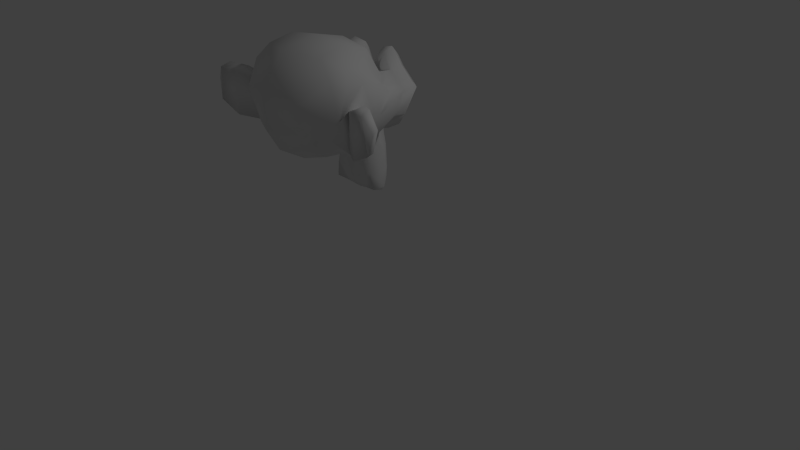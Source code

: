 # Source: suzanne.blend  (saved by Blender 2.74.0; exported with 4.5.12 LTS)
import bpy
from mathutils import Matrix  # noqa: F401  (used for matrix-valued properties, if any)

bpy.ops.wm.read_factory_settings(use_empty=True)
scene = bpy.context.scene
scene.name = 'Scene'

# ---- collections
col_collection_1 = bpy.data.collections.new('Collection 1'); scene.collection.children.link(col_collection_1)

# ---- materials (node trees are filled in below, after node groups)
mat_test_folder_other = bpy.data.materials.new('test_folder/other')
mat_test_folder_other.alpha_threshold = 0.0
mat_test_folder_other.use_transparent_shadow = False
mat_test_folder_other.roughness = 0.5
mat_test_folder_other.line_color = (0.0, 0.0, 0.0, 1.0)

# ---- material node trees

# ---- world
world_world = bpy.data.worlds.new('World'); scene.world = world_world
world_world.color = (0.05088, 0.05088, 0.05088)
world_world.use_sun_shadow = False
world_world.sun_shadow_jitter_overblur = 0.0
world_world.cycles.sampling_method = 'MANUAL'
world_world.cycles.sample_map_resolution = 256

# ---- cameras
cam_camera = bpy.data.cameras.new('Camera')
cam_camera.clip_end = 100.0
cam_camera.lens = 35.0
cam_camera.sensor_width = 32.0
cam_camera.sensor_height = 18.0
cam_camera.ortho_scale = 7.314
cam_camera.dof.focus_distance = 0.0
cam_camera.dof.aperture_fstop = 128.0

# ---- lights
light_lamp = bpy.data.lights.new('Lamp', 'POINT')
light_lamp.transmission_factor = 0.0
light_lamp.cutoff_distance = 30.0
light_lamp.energy = 100.0
light_lamp.shadow_buffer_clip_start = 1.001
light_lamp.shadow_soft_size = 0.1
light_lamp.shadow_maximum_resolution = 0.006
light_lamp.use_absolute_resolution = True
light_lamp.cycles.use_multiple_importance_sampling = False

# ---- meshes
me_suzanne = bpy.data.meshes.new('Suzanne')
me_suzanne.from_pydata([(-0.4375, 0.1124, 2.164), (0.4375, 0.1124, 2.164), (-0.5, 0.03427, 2.094), (0.5, 0.03427, 2.094), (-0.5469, -0.0751, 2.055), (0.5469, -0.0751, 2.055), (-0.3516, -0.03604, 1.977), (0.3516, -0.03604, 1.977), (-0.3516, 0.06552, 2.031), (0.3516, 0.06552, 2.031), (-0.3516, 0.128, 2.133), (0.3516, 0.128, 2.133), (-0.2734, 0.1436, 2.164), (0.2734, 0.1436, 2.164), (-0.2031, 0.08896, 2.094), (0.2031, 0.08896, 2.094), (-0.1562, -0.004792, 2.055), (0.1563, -0.004792, 2.055), (-0.07812, 0.00302, 2.242), (0.07813, 0.00302, 2.242), (-0.1406, 0.08896, 2.242), (0.1406, 0.08896, 2.242), (-0.2422, 0.1436, 2.242), (0.2422, 0.1436, 2.242), (-0.2734, 0.1436, 2.328), (0.2734, 0.1436, 2.328), (-0.2031, 0.08896, 2.391), (0.2031, 0.08896, 2.391), (-0.1562, -0.004792, 2.438), (0.1563, -0.004792, 2.438), (-0.3516, -0.03604, 2.516), (0.3516, -0.03604, 2.516), (-0.3516, 0.06552, 2.453), (0.3516, 0.06552, 2.453), (-0.3516, 0.128, 2.359), (0.3516, 0.128, 2.359), (-0.4375, 0.1124, 2.328), (0.4375, 0.1124, 2.328), (-0.5, 0.03427, 2.391), (0.5, 0.03427, 2.391), (-0.5469, -0.0751, 2.438), (0.5469, -0.0751, 2.438), (-0.625, -0.09073, 2.242), (0.625, -0.09073, 2.242), (-0.5625, 0.01865, 2.242), (0.5625, 0.01865, 2.242), (-0.4688, 0.1046, 2.242), (0.4688, 0.1046, 2.242), (-0.4766, 0.1202, 2.242), (0.4766, 0.1202, 2.242), (-0.4453, 0.128, 2.336), (0.4453, 0.128, 2.336), (-0.3516, 0.1515, 2.375), (0.3516, 0.1515, 2.375), (-0.2656, 0.1671, 2.336), (0.2656, 0.1671, 2.336), (-0.2266, 0.1671, 2.242), (0.2266, 0.1671, 2.242), (-0.2656, 0.1671, 2.156), (0.2656, 0.1671, 2.156), (-0.3516, 0.1749, 2.242), (0.3516, 0.1749, 2.242), (-0.3516, 0.1515, 2.117), (0.3516, 0.1515, 2.117), (-0.4453, 0.128, 2.156), (0.4453, 0.128, 2.156), (3.633e-08, 0.08896, 2.43), (4.316e-08, 0.1671, 2.352), (3.565e-08, 0.08115, 1.32), (3.975e-08, 0.128, 1.68), (4.111e-08, 0.1436, 1.812), (3.428e-08, 0.06552, 1.227), (2.404e-08, -0.05167, 2.406), (2.13e-08, -0.08292, 2.57), (-7.636e-08, -1.2, 2.898), (-1.03e-07, -1.505, 2.562), (-1.01e-07, -1.481, 2.07), (-5.929e-08, -1.005, 1.617), (-0.2031, -0.09073, 1.812), (0.2031, -0.09073, 1.812), (-0.3125, -0.08292, 1.562), (0.3125, -0.08292, 1.562), (-0.3516, -0.08292, 1.305), (0.3516, -0.08292, 1.305), (-0.3672, -0.122, 1.109), (0.3672, -0.122, 1.109), (-0.3281, -0.1298, 1.055), (0.3281, -0.1298, 1.055), (-0.1797, -0.09854, 1.031), (0.1797, -0.09854, 1.031), (2.199e-08, -0.0751, 1.016), (-0.4375, -0.122, 1.859), (0.4375, -0.122, 1.859), (-0.6328, -0.1142, 1.961), (0.6328, -0.1142, 1.961), (-0.8281, -0.2079, 2.148), (0.8281, -0.2079, 2.148), (-0.8594, -0.05948, 2.43), (0.8594, -0.05948, 2.43), (-0.7109, -0.02823, 2.484), (0.7109, -0.02823, 2.484), (-0.4922, 0.03427, 2.602), (0.4922, 0.03427, 2.602), (-0.3203, 0.08115, 2.758), (0.3203, 0.08115, 2.758), (-0.1562, 0.1046, 2.719), (0.1563, 0.1046, 2.719), (-0.0625, 0.09677, 2.492), (0.0625, 0.09677, 2.492), (-0.1641, 0.1202, 2.414), (0.1641, 0.1202, 2.414), (-0.125, 0.1124, 2.305), (0.125, 0.1124, 2.305), (-0.2031, 0.08896, 2.094), (0.2031, 0.08896, 2.094), (-0.375, 0.0499, 2.016), (0.375, 0.0499, 2.016), (-0.4922, 0.01865, 2.062), (0.4922, 0.01865, 2.062), (-0.625, -0.004792, 2.188), (0.625, -0.004792, 2.188), (-0.6406, -0.004792, 2.297), (0.6406, -0.004792, 2.297), (-0.6016, 0.01083, 2.375), (0.6016, 0.01083, 2.375), (-0.4297, 0.06552, 2.438), (0.4297, 0.06552, 2.438), (-0.25, 0.1046, 2.469), (0.25, 0.1046, 2.469), (3.565e-08, 0.08115, 1.234), (-0.1094, 0.08115, 1.281), (0.1094, 0.08115, 1.281), (-0.1172, 0.05771, 1.164), (0.1172, 0.05771, 1.164), (-0.0625, 0.04208, 1.117), (0.0625, 0.04208, 1.117), (3.155e-08, 0.03427, 1.109), (3.701e-08, 0.09677, 1.805), (3.633e-08, 0.08896, 1.859), (-0.1016, 0.08896, 1.852), (0.1016, 0.08896, 1.852), (-0.125, 0.09677, 1.773), (0.125, 0.09677, 1.773), (-0.08594, 0.08896, 1.711), (0.08594, 0.08896, 1.711), (-0.3984, 0.01865, 1.953), (0.3984, 0.01865, 1.953), (-0.6172, -0.02823, 2.055), (0.6172, -0.02823, 2.055), (-0.7266, -0.05167, 2.203), (0.7266, -0.05167, 2.203), (-0.7422, 0.00302, 2.375), (0.7422, 0.00302, 2.375), (-0.6875, 0.07333, 2.414), (0.6875, 0.07333, 2.414), (-0.4375, 0.1436, 2.547), (0.4375, 0.1436, 2.547), (-0.3125, 0.1827, 2.641), (0.3125, 0.1827, 2.641), (-0.2031, 0.1983, 2.617), (0.2031, 0.1983, 2.617), (-0.1016, 0.1905, 2.43), (0.1016, 0.1905, 2.43), (-0.125, 0.1593, 1.898), (0.125, 0.1593, 1.898), (-0.2109, 0.05771, 1.555), (0.2109, 0.05771, 1.555), (-0.25, 0.03427, 1.297), (0.25, 0.03427, 1.297), (-0.2656, 0.01083, 1.18), (0.2656, 0.01083, 1.18), (-0.2344, -0.02042, 1.086), (0.2344, -0.02042, 1.086), (-0.1641, -0.02042, 1.07), (0.1641, -0.02042, 1.07), (2.745e-08, -0.0126, 1.055), (3.496e-08, 0.07333, 2.047), (3.838e-08, 0.1124, 2.211), (-0.3281, 0.08896, 2.477), (0.3281, 0.08896, 2.477), (-0.1641, 0.09677, 2.141), (0.1641, 0.09677, 2.141), (-0.1328, 0.1046, 2.211), (0.1328, 0.1046, 2.211), (-0.1172, 0.08115, 1.312), (0.1172, 0.08115, 1.312), (-0.07812, 0.09677, 1.555), (0.07813, 0.09677, 1.555), (3.701e-08, 0.09677, 1.555), (3.633e-08, 0.08896, 1.672), (-0.09375, 0.128, 1.727), (0.09375, 0.128, 1.727), (-0.1328, 0.1436, 1.773), (0.1328, 0.1436, 1.773), (-0.1094, 0.128, 1.867), (0.1094, 0.128, 1.867), (-0.03906, 0.128, 1.875), (0.03906, 0.128, 1.875), (4.384e-08, 0.1749, 1.797), (-0.04687, 0.1593, 1.852), (0.04688, 0.1593, 1.852), (-0.09375, 0.1593, 1.844), (0.09375, 0.1593, 1.844), (-0.1094, 0.1749, 1.773), (0.1094, 0.1749, 1.773), (-0.07812, 0.1515, 1.75), (0.07813, 0.1515, 1.75), (4.179e-08, 0.1515, 1.711), (-0.2578, -0.09854, 1.688), (0.2578, -0.09854, 1.688), (-0.1641, 0.05771, 1.758), (0.1641, 0.05771, 1.758), (-0.1797, 0.05771, 1.688), (0.1797, 0.05771, 1.688), (-0.2344, -0.09854, 1.75), (0.2344, -0.09854, 1.75), (3.155e-08, 0.03427, 1.125), (-0.04687, 0.03427, 1.133), (0.04688, 0.03427, 1.133), (-0.09375, 0.05771, 1.18), (0.09375, 0.05771, 1.18), (-0.09375, 0.07333, 1.258), (0.09375, 0.07333, 1.258), (2.882e-08, 0.00302, 1.219), (-0.09375, 0.01083, 1.25), (0.09375, 0.01083, 1.25), (-0.09375, -0.0126, 1.188), (0.09375, -0.0126, 1.188), (-0.04687, -0.02042, 1.148), (0.04688, -0.02042, 1.148), (2.677e-08, -0.02042, 1.141), (-0.1719, 0.128, 2.219), (0.1719, 0.128, 2.219), (-0.1875, 0.1202, 2.156), (0.1875, 0.1202, 2.156), (-0.3359, 0.1046, 2.43), (0.3359, 0.1046, 2.43), (-0.2734, 0.1202, 2.422), (0.2734, 0.1202, 2.422), (-0.4219, 0.1202, 2.398), (0.4219, 0.1202, 2.398), (-0.5625, 0.04208, 2.352), (0.5625, 0.04208, 2.352), (-0.5859, 0.03427, 2.289), (0.5859, 0.03427, 2.289), (-0.5781, 0.02646, 2.195), (0.5781, 0.02646, 2.195), (-0.4766, 0.06552, 2.102), (0.4766, 0.06552, 2.102), (-0.375, 0.08896, 2.062), (0.375, 0.08896, 2.062), (-0.2266, 0.128, 2.109), (0.2266, 0.128, 2.109), (-0.1797, 0.128, 2.297), (0.1797, 0.128, 2.297), (-0.2109, 0.128, 2.375), (0.2109, 0.128, 2.375), (-0.2344, 0.1046, 2.359), (0.2344, 0.1046, 2.359), (-0.1953, 0.1046, 2.297), (0.1953, 0.1046, 2.297), (-0.2422, 0.1046, 2.125), (0.2422, 0.1046, 2.125), (-0.375, 0.07333, 2.086), (0.375, 0.07333, 2.086), (-0.4609, 0.0499, 2.117), (0.4609, 0.0499, 2.117), (-0.5469, 0.01865, 2.211), (0.5469, 0.01865, 2.211), (-0.5547, 0.01865, 2.281), (0.5547, 0.01865, 2.281), (-0.5312, 0.02646, 2.336), (0.5312, 0.02646, 2.336), (-0.4141, 0.09677, 2.391), (0.4141, 0.09677, 2.391), (-0.2812, 0.1124, 2.398), (0.2812, 0.1124, 2.398), (-0.3359, 0.09677, 2.406), (0.3359, 0.09677, 2.406), (-0.2031, 0.09677, 2.172), (0.2031, 0.09677, 2.172), (-0.1953, 0.09677, 2.227), (0.1953, 0.09677, 2.227), (-0.1094, -0.04385, 2.461), (0.1094, -0.04385, 2.461), (-0.1953, -0.03604, 2.664), (0.1953, -0.03604, 2.664), (-0.3359, -0.05948, 2.688), (0.3359, -0.05948, 2.688), (-0.4844, -0.09854, 2.555), (0.4844, -0.09854, 2.555), (-0.6797, -0.161, 2.453), (0.6797, -0.161, 2.453), (-0.7969, -0.1923, 2.406), (0.7969, -0.1923, 2.406), (-0.7734, -0.2782, 2.164), (0.7734, -0.2782, 2.164), (-0.6016, -0.2392, 2.0), (0.6016, -0.2392, 2.0), (-0.4375, -0.1845, 1.906), (0.4375, -0.1845, 1.906), (-3.283e-09, -0.3642, 2.898), (-3.538e-08, -0.7314, 2.984), (-8.729e-08, -1.325, 1.805), (-1.216e-08, -0.4657, 1.539), (1.174e-08, -0.1923, 1.023), (1.498e-09, -0.3095, 1.195), (-5.51e-10, -0.3329, 1.43), (-3.966e-09, -0.372, 1.516), (-0.8516, -0.5985, 2.234), (0.8516, -0.5985, 2.234), (-0.8594, -0.7001, 2.32), (0.8594, -0.7001, 2.32), (-0.7734, -1.091, 2.266), (0.7734, -1.091, 2.266), (-0.4609, -1.356, 2.438), (0.4609, -1.356, 2.438), (-0.7344, -0.5829, 1.953), (0.7344, -0.5829, 1.953), (-0.5938, -0.8173, 1.875), (0.5938, -0.8173, 1.875), (-0.6406, -1.083, 1.992), (0.6406, -1.083, 1.992), (-0.3359, -1.317, 2.055), (0.3359, -1.317, 2.055), (-0.2344, -0.247, 1.648), (0.2344, -0.247, 1.648), (-0.1797, -0.3954, 1.586), (0.1797, -0.3954, 1.586), (-0.2891, -0.2704, 1.289), (0.2891, -0.2704, 1.289), (-0.25, -0.2626, 1.5), (0.25, -0.2626, 1.5), (-0.3281, -0.2548, 1.086), (0.3281, -0.2548, 1.086), (-0.1406, -0.286, 1.242), (0.1406, -0.286, 1.242), (-0.125, -0.2939, 1.461), (0.125, -0.2939, 1.461), (-0.1641, -0.2157, 1.055), (0.1641, -0.2157, 1.055), (-0.2188, -0.2235, 1.719), (0.2188, -0.2235, 1.719), (-0.2109, -0.1845, 1.773), (0.2109, -0.1845, 1.773), (-0.2031, -0.1532, 1.828), (0.2031, -0.1532, 1.828), (-0.2109, -0.4892, 1.609), (0.2109, -0.4892, 1.609), (-0.2969, -0.9189, 1.688), (0.2969, -0.9189, 1.688), (-0.3438, -1.192, 1.852), (0.3437, -1.192, 1.852), (-0.4531, -1.036, 2.867), (0.4531, -1.036, 2.867), (-0.4531, -0.7235, 2.93), (0.4531, -0.7235, 2.93), (-0.4531, -0.4189, 2.852), (0.4531, -0.4189, 2.852), (-0.4609, -0.2235, 2.523), (0.4609, -0.2235, 2.523), (-0.7266, -0.3173, 2.406), (0.7266, -0.3173, 2.406), (-0.6328, -0.372, 2.453), (0.6328, -0.372, 2.453), (-0.6406, -0.5985, 2.703), (0.6406, -0.5985, 2.703), (-0.7969, -0.5282, 2.562), (0.7969, -0.5282, 2.562), (-0.7969, -0.7704, 2.617), (0.7969, -0.7704, 2.617), (-0.6406, -0.8485, 2.75), (0.6406, -0.8485, 2.75), (-0.6406, -1.099, 2.68), (0.6406, -1.099, 2.68), (-0.7969, -1.013, 2.539), (0.7969, -1.013, 2.539), (-0.6172, -1.239, 2.328), (0.6172, -1.239, 2.328), (-0.4844, -1.2, 2.023), (0.4844, -1.2, 2.023), (-0.8203, -0.8564, 2.328), (0.8203, -0.8564, 2.328), (-0.4062, -0.5048, 1.828), (0.4062, -0.5048, 1.828), (-0.4297, -0.8642, 1.805), (0.4297, -0.8642, 1.805), (-0.8906, -0.8876, 2.406), (0.8906, -0.8876, 2.406), (-0.7734, -0.7782, 1.859), (0.7734, -0.7782, 1.859), (-1.039, -0.9814, 1.898), (1.039, -0.9814, 1.898), (-1.281, -1.083, 2.055), (1.281, -1.083, 2.055), (-1.352, -1.075, 2.32), (1.352, -1.075, 2.32), (-1.234, -1.075, 2.508), (1.234, -1.075, 2.508), (-1.023, -0.9657, 2.477), (1.023, -0.9657, 2.477), (-1.016, -0.9423, 2.414), (1.016, -0.9423, 2.414), (-1.188, -1.044, 2.438), (1.188, -1.044, 2.438), (-1.266, -1.059, 2.289), (1.266, -1.059, 2.289), (-1.211, -1.059, 2.078), (1.211, -1.059, 2.078), (-1.031, -0.9579, 1.961), (1.031, -0.9579, 1.961), (-0.8281, -0.786, 1.93), (0.8281, -0.786, 1.93), (-0.9219, -0.872, 2.359), (0.9219, -0.872, 2.359), (-0.9453, -0.9423, 2.305), (0.9453, -0.9423, 2.305), (-0.8828, -0.8642, 1.977), (0.8828, -0.8642, 1.977), (-1.039, -1.02, 2.0), (1.039, -1.02, 2.0), (-1.188, -1.099, 2.094), (1.188, -1.099, 2.094), (-1.234, -1.099, 2.25), (1.234, -1.099, 2.25), (-1.172, -1.091, 2.359), (1.172, -1.091, 2.359), (-1.023, -1.013, 2.344), (1.023, -1.013, 2.344), (-0.8438, -0.8642, 2.289), (0.8438, -0.8642, 2.289), (-0.8359, -0.9267, 2.172), (0.8359, -0.9267, 2.172), (-0.7578, -0.9267, 2.094), (0.7578, -0.9267, 2.094), (-0.8203, -0.9267, 2.086), (0.8203, -0.9267, 2.086), (-0.8438, -0.9267, 2.016), (0.8438, -0.9267, 2.016), (-0.8125, -0.9267, 1.984), (0.8125, -0.9267, 1.984), (-0.7266, -0.7235, 2.0), (0.7266, -0.7235, 2.0), (-0.7188, -0.8251, 1.977), (0.7188, -0.8251, 1.977), (-0.7188, -0.8407, 2.039), (0.7188, -0.8407, 2.039), (-0.7969, -0.8642, 2.203), (0.7969, -0.8642, 2.203), (-0.8906, -0.9189, 2.242), (0.8906, -0.9189, 2.242), (-0.8906, -0.9735, 2.234), (0.8906, -0.9735, 2.234), (-0.8125, -0.9735, 1.984), (0.8125, -0.9735, 1.984), (-0.8516, -0.9735, 2.016), (0.8516, -0.9735, 2.016), (-0.8281, -0.9735, 2.078), (0.8281, -0.9735, 2.078), (-0.7656, -0.9735, 2.094), (0.7656, -0.9735, 2.094), (-0.8438, -0.9735, 2.172), (0.8438, -0.9735, 2.172), (-1.039, -1.067, 2.328), (1.039, -1.067, 2.328), (-1.188, -1.138, 2.344), (1.188, -1.138, 2.344), (-1.258, -1.145, 2.242), (1.258, -1.145, 2.242), (-1.211, -1.138, 2.086), (1.211, -1.138, 2.086), (-1.047, -1.075, 2.0), (1.047, -1.075, 2.0), (-0.8828, -0.9189, 1.984), (0.8828, -0.9189, 1.984), (-0.9531, -0.997, 2.289), (0.9531, -0.997, 2.289), (-0.8906, -0.9814, 2.109), (0.8906, -0.9814, 2.109), (-0.9375, -0.9892, 2.062), (0.9375, -0.9892, 2.062), (-1.0, -1.02, 2.125), (1.0, -1.02, 2.125), (-0.9609, -1.005, 2.172), (0.9609, -1.005, 2.172), (-1.016, -1.028, 2.234), (1.016, -1.028, 2.234), (-1.055, -1.036, 2.188), (1.055, -1.036, 2.188), (-1.109, -1.044, 2.211), (1.109, -1.044, 2.211), (-1.086, -1.044, 2.273), (1.086, -1.044, 2.273), (-1.023, -1.138, 2.438), (1.023, -1.138, 2.438), (-1.25, -1.2, 2.469), (1.25, -1.2, 2.469), (-1.367, -1.153, 2.297), (1.367, -1.153, 2.297), (-1.312, -1.184, 2.055), (1.312, -1.184, 2.055), (-1.039, -1.145, 1.914), (1.039, -1.145, 1.914), (-0.7891, -0.9814, 1.875), (0.7891, -0.9814, 1.875), (-0.8594, -1.036, 2.383), (0.8594, -1.036, 2.383)], [], [(46, 0, 2, 44), (3, 1, 47, 45), (44, 2, 4, 42), (5, 3, 45, 43), (2, 8, 6, 4), (7, 9, 3, 5), (0, 10, 8, 2), (9, 11, 1, 3), (10, 12, 14, 8), (15, 13, 11, 9), (8, 14, 16, 6), (17, 15, 9, 7), (14, 20, 18, 16), (19, 21, 15, 17), (12, 22, 20, 14), (21, 23, 13, 15), (22, 24, 26, 20), (27, 25, 23, 21), (20, 26, 28, 18), (29, 27, 21, 19), (26, 32, 30, 28), (31, 33, 27, 29), (24, 34, 32, 26), (33, 35, 25, 27), (34, 36, 38, 32), (39, 37, 35, 33), (32, 38, 40, 30), (41, 39, 33, 31), (38, 44, 42, 40), (43, 45, 39, 41), (36, 46, 44, 38), (45, 47, 37, 39), (46, 36, 50, 48), (51, 37, 47, 49), (36, 34, 52, 50), (53, 35, 37, 51), (34, 24, 54, 52), (55, 25, 35, 53), (24, 22, 56, 54), (57, 23, 25, 55), (22, 12, 58, 56), (59, 13, 23, 57), (12, 10, 62, 58), (63, 11, 13, 59), (10, 0, 64, 62), (65, 1, 11, 63), (0, 46, 48, 64), (49, 47, 1, 65), (60, 64, 48), (49, 65, 61), (62, 64, 60), (61, 65, 63), (60, 58, 62), (63, 59, 61), (60, 56, 58), (59, 57, 61), (60, 54, 56), (57, 55, 61), (60, 52, 54), (55, 53, 61), (60, 50, 52), (53, 51, 61), (60, 48, 50), (51, 49, 61), (88, 173, 175, 90), (175, 174, 89, 90), (86, 171, 173, 88), (174, 172, 87, 89), (84, 169, 171, 86), (172, 170, 85, 87), (82, 167, 169, 84), (170, 168, 83, 85), (80, 165, 167, 82), (168, 166, 81, 83), (78, 91, 145, 163), (146, 92, 79, 164), (91, 93, 147, 145), (148, 94, 92, 146), (93, 95, 149, 147), (150, 96, 94, 148), (95, 97, 151, 149), (152, 98, 96, 150), (97, 99, 153, 151), (154, 100, 98, 152), (99, 101, 155, 153), (156, 102, 100, 154), (101, 103, 157, 155), (158, 104, 102, 156), (103, 105, 159, 157), (160, 106, 104, 158), (105, 107, 161, 159), (162, 108, 106, 160), (107, 66, 67, 161), (67, 66, 108, 162), (109, 127, 159, 161), (160, 128, 110, 162), (127, 178, 157, 159), (158, 179, 128, 160), (125, 155, 157, 178), (158, 156, 126, 179), (123, 153, 155, 125), (156, 154, 124, 126), (121, 151, 153, 123), (154, 152, 122, 124), (119, 149, 151, 121), (152, 150, 120, 122), (117, 147, 149, 119), (150, 148, 118, 120), (115, 145, 147, 117), (148, 146, 116, 118), (113, 163, 145, 115), (146, 164, 114, 116), (113, 180, 176, 163), (176, 181, 114, 164), (109, 161, 67, 111), (67, 162, 110, 112), (111, 67, 177, 182), (177, 67, 112, 183), (176, 180, 182, 177), (183, 181, 176, 177), (134, 136, 175, 173), (175, 136, 135, 174), (132, 134, 173, 171), (174, 135, 133, 172), (130, 132, 171, 169), (172, 133, 131, 170), (165, 186, 184, 167), (185, 187, 166, 168), (130, 169, 167, 184), (168, 170, 131, 185), (143, 189, 188, 186), (188, 189, 144, 187), (184, 186, 188, 68), (188, 187, 185, 68), (129, 130, 184, 68), (185, 131, 129, 68), (141, 192, 190, 143), (191, 193, 142, 144), (139, 194, 192, 141), (193, 195, 140, 142), (138, 196, 194, 139), (195, 197, 138, 140), (137, 70, 196, 138), (197, 70, 137, 138), (189, 143, 190, 69), (191, 144, 189, 69), (69, 190, 205, 207), (206, 191, 69, 207), (70, 198, 199, 196), (200, 198, 70, 197), (196, 199, 201, 194), (202, 200, 197, 195), (194, 201, 203, 192), (204, 202, 195, 193), (192, 203, 205, 190), (206, 204, 193, 191), (198, 203, 201, 199), (202, 204, 198, 200), (198, 207, 205, 203), (206, 207, 198, 204), (138, 139, 163, 176), (164, 140, 138, 176), (139, 141, 210, 163), (211, 142, 140, 164), (141, 143, 212, 210), (213, 144, 142, 211), (143, 186, 165, 212), (166, 187, 144, 213), (80, 208, 212, 165), (213, 209, 81, 166), (208, 214, 210, 212), (211, 215, 209, 213), (78, 163, 210, 214), (211, 164, 79, 215), (130, 129, 71, 221), (71, 129, 131, 222), (132, 130, 221, 219), (222, 131, 133, 220), (134, 132, 219, 217), (220, 133, 135, 218), (136, 134, 217, 216), (218, 135, 136, 216), (216, 217, 228, 230), (229, 218, 216, 230), (217, 219, 226, 228), (227, 220, 218, 229), (219, 221, 224, 226), (225, 222, 220, 227), (221, 71, 223, 224), (223, 71, 222, 225), (223, 230, 228, 224), (229, 230, 223, 225), (224, 228, 226), (227, 229, 225), (182, 180, 233, 231), (234, 181, 183, 232), (111, 182, 231, 253), (232, 183, 112, 254), (109, 111, 253, 255), (254, 112, 110, 256), (180, 113, 251, 233), (252, 114, 181, 234), (113, 115, 249, 251), (250, 116, 114, 252), (115, 117, 247, 249), (248, 118, 116, 250), (117, 119, 245, 247), (246, 120, 118, 248), (119, 121, 243, 245), (244, 122, 120, 246), (121, 123, 241, 243), (242, 124, 122, 244), (123, 125, 239, 241), (240, 126, 124, 242), (125, 178, 235, 239), (236, 179, 126, 240), (178, 127, 237, 235), (238, 128, 179, 236), (127, 109, 255, 237), (256, 110, 128, 238), (237, 255, 257, 275), (258, 256, 238, 276), (235, 237, 275, 277), (276, 238, 236, 278), (239, 235, 277, 273), (278, 236, 240, 274), (241, 239, 273, 271), (274, 240, 242, 272), (243, 241, 271, 269), (272, 242, 244, 270), (245, 243, 269, 267), (270, 244, 246, 268), (247, 245, 267, 265), (268, 246, 248, 266), (249, 247, 265, 263), (266, 248, 250, 264), (251, 249, 263, 261), (264, 250, 252, 262), (233, 251, 261, 279), (262, 252, 234, 280), (255, 253, 259, 257), (260, 254, 256, 258), (253, 231, 281, 259), (282, 232, 254, 260), (231, 233, 279, 281), (280, 234, 232, 282), (66, 107, 283, 72), (284, 108, 66, 72), (107, 105, 285, 283), (286, 106, 108, 284), (105, 103, 287, 285), (288, 104, 106, 286), (103, 101, 289, 287), (290, 102, 104, 288), (101, 99, 291, 289), (292, 100, 102, 290), (99, 97, 293, 291), (294, 98, 100, 292), (97, 95, 295, 293), (296, 96, 98, 294), (95, 93, 297, 295), (298, 94, 96, 296), (93, 91, 299, 297), (300, 92, 94, 298), (307, 308, 327, 337), (328, 308, 307, 338), (306, 307, 337, 335), (338, 307, 306, 336), (305, 306, 335, 339), (336, 306, 305, 340), (88, 90, 305, 339), (305, 90, 89, 340), (86, 88, 339, 333), (340, 89, 87, 334), (84, 86, 333, 329), (334, 87, 85, 330), (82, 84, 329, 331), (330, 85, 83, 332), (329, 335, 337, 331), (338, 336, 330, 332), (329, 333, 339, 335), (340, 334, 330, 336), (325, 331, 337, 327), (338, 332, 326, 328), (80, 82, 331, 325), (332, 83, 81, 326), (208, 341, 343, 214), (344, 342, 209, 215), (80, 325, 341, 208), (342, 326, 81, 209), (78, 214, 343, 345), (344, 215, 79, 346), (78, 345, 299, 91), (300, 346, 79, 92), (76, 323, 351, 303), (352, 324, 76, 303), (303, 351, 349, 77), (350, 352, 303, 77), (77, 349, 347, 304), (348, 350, 77, 304), (304, 347, 327, 308), (328, 348, 304, 308), (325, 327, 347, 341), (348, 328, 326, 342), (295, 297, 317, 309), (318, 298, 296, 310), (75, 315, 323, 76), (324, 316, 75, 76), (301, 357, 355, 302), (356, 358, 301, 302), (302, 355, 353, 74), (354, 356, 302, 74), (74, 353, 315, 75), (316, 354, 74, 75), (291, 293, 361, 363), (362, 294, 292, 364), (363, 361, 367, 365), (368, 362, 364, 366), (365, 367, 369, 371), (370, 368, 366, 372), (371, 369, 375, 373), (376, 370, 372, 374), (313, 377, 373, 375), (374, 378, 314, 376), (315, 353, 373, 377), (374, 354, 316, 378), (353, 355, 371, 373), (372, 356, 354, 374), (355, 357, 365, 371), (366, 358, 356, 372), (357, 359, 363, 365), (364, 360, 358, 366), (289, 291, 363, 359), (364, 292, 290, 360), (73, 359, 357, 301), (358, 360, 73, 301), (283, 285, 287, 289), (288, 286, 284, 290), (283, 289, 359, 73), (360, 290, 284, 73), (72, 283, 73), (73, 284, 72), (293, 295, 309, 361), (310, 296, 294, 362), (309, 311, 367, 361), (368, 312, 310, 362), (311, 381, 369, 367), (370, 382, 312, 368), (313, 375, 369, 381), (370, 376, 314, 382), (347, 349, 385, 383), (386, 350, 348, 384), (317, 383, 385, 319), (386, 384, 318, 320), (297, 299, 383, 317), (384, 300, 298, 318), (299, 343, 341, 383), (342, 344, 300, 384), (341, 347, 383), (384, 348, 342), (299, 345, 343), (344, 346, 300), (313, 321, 379, 377), (380, 322, 314, 378), (315, 377, 379, 323), (380, 378, 316, 324), (319, 385, 379, 321), (380, 386, 320, 322), (349, 351, 379, 385), (380, 352, 350, 386), (323, 379, 351), (352, 380, 324), (399, 387, 413, 401), (414, 388, 400, 402), (399, 401, 403, 397), (404, 402, 400, 398), (397, 403, 405, 395), (406, 404, 398, 396), (395, 405, 407, 393), (408, 406, 396, 394), (393, 407, 409, 391), (410, 408, 394, 392), (391, 409, 411, 389), (412, 410, 392, 390), (409, 419, 417, 411), (418, 420, 410, 412), (407, 421, 419, 409), (420, 422, 408, 410), (405, 423, 421, 407), (422, 424, 406, 408), (403, 425, 423, 405), (424, 426, 404, 406), (401, 427, 425, 403), (426, 428, 402, 404), (401, 413, 415, 427), (416, 414, 402, 428), (317, 319, 443, 441), (444, 320, 318, 442), (319, 389, 411, 443), (412, 390, 320, 444), (309, 317, 441, 311), (442, 318, 310, 312), (381, 429, 413, 387), (414, 430, 382, 388), (411, 417, 439, 443), (440, 418, 412, 444), (437, 445, 443, 439), (444, 446, 438, 440), (433, 445, 437, 435), (438, 446, 434, 436), (431, 447, 445, 433), (446, 448, 432, 434), (429, 447, 431, 449), (432, 448, 430, 450), (413, 429, 449, 415), (450, 430, 414, 416), (311, 447, 429, 381), (430, 448, 312, 382), (311, 441, 445, 447), (446, 442, 312, 448), (441, 443, 445), (446, 444, 442), (415, 449, 451, 475), (452, 450, 416, 476), (449, 431, 461, 451), (462, 432, 450, 452), (431, 433, 459, 461), (460, 434, 432, 462), (433, 435, 457, 459), (458, 436, 434, 460), (435, 437, 455, 457), (456, 438, 436, 458), (437, 439, 453, 455), (454, 440, 438, 456), (439, 417, 473, 453), (474, 418, 440, 454), (427, 415, 475, 463), (476, 416, 428, 464), (425, 427, 463, 465), (464, 428, 426, 466), (423, 425, 465, 467), (466, 426, 424, 468), (421, 423, 467, 469), (468, 424, 422, 470), (419, 421, 469, 471), (470, 422, 420, 472), (417, 419, 471, 473), (472, 420, 418, 474), (457, 455, 479, 477), (480, 456, 458, 478), (477, 479, 481, 483), (482, 480, 478, 484), (483, 481, 487, 485), (488, 482, 484, 486), (485, 487, 489, 491), (490, 488, 486, 492), (463, 475, 485, 491), (486, 476, 464, 492), (451, 483, 485, 475), (486, 484, 452, 476), (451, 461, 477, 483), (478, 462, 452, 484), (457, 477, 461, 459), (462, 478, 458, 460), (453, 473, 479, 455), (480, 474, 454, 456), (471, 481, 479, 473), (480, 482, 472, 474), (469, 487, 481, 471), (482, 488, 470, 472), (467, 489, 487, 469), (488, 490, 468, 470), (465, 491, 489, 467), (490, 492, 466, 468), (463, 491, 465), (466, 492, 464), (391, 389, 503, 501), (504, 390, 392, 502), (393, 391, 501, 499), (502, 392, 394, 500), (395, 393, 499, 497), (500, 394, 396, 498), (397, 395, 497, 495), (498, 396, 398, 496), (399, 397, 495, 493), (496, 398, 400, 494), (387, 399, 493, 505), (494, 400, 388, 506), (493, 501, 503, 505), (504, 502, 494, 506), (493, 495, 499, 501), (500, 496, 494, 502), (495, 497, 499), (500, 498, 496), (313, 381, 387, 505), (388, 382, 314, 506), (313, 505, 503, 321), (504, 506, 314, 322), (319, 321, 503, 389), (504, 322, 320, 390)])
me_suzanne.polygons.foreach_set('use_smooth', [True] * 500)
me_suzanne.materials.append(mat_test_folder_other)
me_suzanne.use_remesh_preserve_volume = False
me_suzanne.use_remesh_preserve_attributes = False
me_suzanne.use_mirror_vertex_groups = False
me_suzanne.update()

# ---- objects
ob_suzanne = bpy.data.objects.new('Suzanne', me_suzanne)
ob_lamp = bpy.data.objects.new('Lamp', light_lamp)
ob_camera = bpy.data.objects.new('Camera', cam_camera)

# ---- transforms, parenting, visibility, modifiers, constraints
ob_suzanne.location = (0.0, 0.0, 0.0)
ob_suzanne.lineart.crease_threshold = 0.0
ob_lamp.location = (4.076, 1.005, 5.904)
ob_lamp.rotation_euler = (0.6503, 0.05522, 1.866)
ob_lamp.lock_rotations_4d = False
ob_lamp.empty_display_type = 'ARROWS'
ob_lamp.color = (0.0, 0.0, 0.0, 0.0)
ob_lamp.lineart.crease_threshold = 0.0
ob_camera.location = (7.481, -6.508, 5.344)
ob_camera.rotation_euler = (1.109, 0.01082, 0.8149)
ob_camera.lock_rotations_4d = False
ob_camera.empty_display_type = 'ARROWS'
ob_camera.color = (0.0, 0.0, 0.0, 0.0)
ob_camera.display_type = 'WIRE'
ob_camera.lineart.crease_threshold = 0.0

# ---- collection membership
col_collection_1.objects.link(ob_suzanne)
col_collection_1.objects.link(ob_lamp)
col_collection_1.objects.link(ob_camera)

# ---- scene / render settings (as saved in the file)
scene.camera = ob_camera
scene.frame_start = 1; scene.frame_end = 250; scene.frame_set(1)
scene.render.engine = 'BLENDER_EEVEE_NEXT'
scene.render.resolution_percentage = 50
scene.render.dither_intensity = 0.0
scene.cycles.use_denoising = False
scene.cycles.samples = 10
scene.cycles.sampling_pattern = 'TABULATED_SOBOL'
scene.cycles.light_sampling_threshold = 0.0
scene.cycles.use_adaptive_sampling = False
scene.cycles.use_light_tree = False
scene.cycles.blur_glossy = 0.0
scene.cycles.pixel_filter_type = 'GAUSSIAN'
scene.cycles.sample_clamp_indirect = 0.0
scene.view_settings.view_transform = 'Standard'
bpy.context.view_layer.update()
